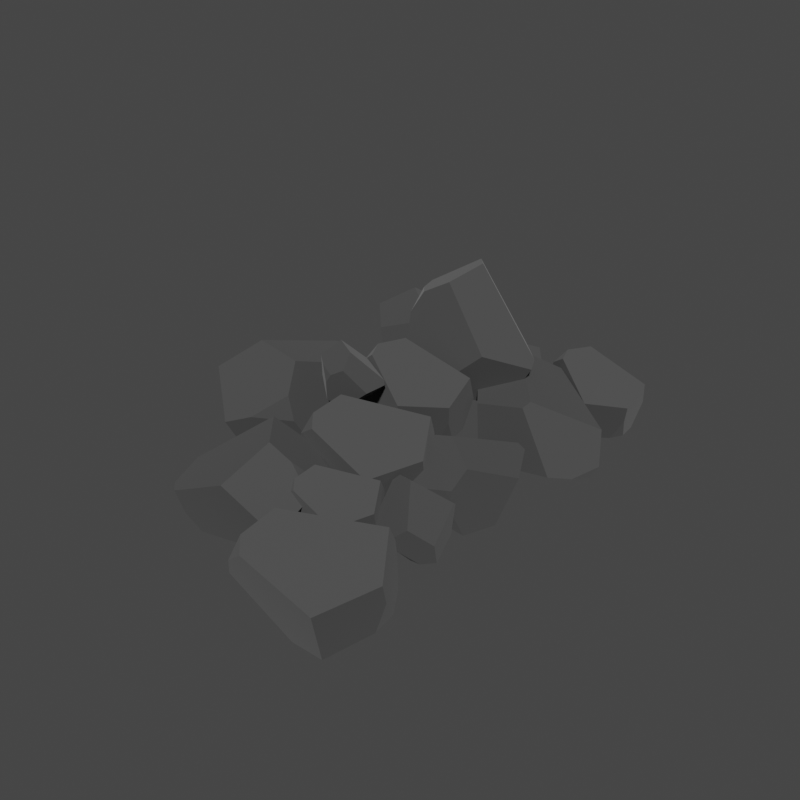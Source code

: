 # Source: coal.blend  (saved by Blender 3.5.10; exported with 4.5.12 LTS)
import bpy
from mathutils import Matrix  # noqa: F401  (used for matrix-valued properties, if any)

bpy.ops.wm.read_factory_settings(use_empty=True)
scene = bpy.context.scene
scene.name = 'Scene'

# ---- collections
col_collection = bpy.data.collections.new('Collection'); scene.collection.children.link(col_collection)

# ---- materials (node trees are filled in below, after node groups)
mat_material = bpy.data.materials.new('Material')

# ---- material node trees
mat_material.use_nodes = True; mat_material.node_tree.nodes.clear()
_N = mat_material.node_tree.nodes; _L = mat_material.node_tree.links
n0 = _N.new('ShaderNodeBsdfPrincipled'); n0.name = 'Principled BSDF'; n0.location = (10, 300)
n0.distribution = 'GGX'
n0.subsurface_method = 'RANDOM_WALK_SKIN'
n0.inputs[0].default_value = (0.06904, 0.06904, 0.06904, 1.0)
n0.inputs[1].default_value = 0.1299
n0.inputs[2].default_value = 0.8625
n0.inputs[3].default_value = 1.45
n0.inputs[13].default_value = 0.2644
n0.inputs[24].default_value = 0.08761
n0.inputs[27].default_value = (0.0, 0.0, 0.0, 1.0)
n0.inputs[28].default_value = 1.0
n1 = _N.new('ShaderNodeOutputMaterial'); n1.name = 'Material Output'; n1.location = (300, 300)
_L.new(n0.outputs[0], n1.inputs[0])
n1.is_active_output = True

# ---- world
world_world = bpy.data.worlds.new('World'); scene.world = world_world
world_world.use_nodes = True; world_world.node_tree.nodes.clear()
_N = world_world.node_tree.nodes; _L = world_world.node_tree.links
n0 = _N.new('ShaderNodeOutputWorld'); n0.name = 'World Output'; n0.location = (300, 300)
n1 = _N.new('ShaderNodeBackground'); n1.name = 'Background'; n1.location = (10, 300)
n1.inputs[0].default_value = (0.05088, 0.05088, 0.05088, 1.0)
_L.new(n1.outputs[0], n0.inputs[0])
n0.is_active_output = True
world_world.color = (0.05088, 0.05088, 0.05088)
world_world.use_sun_shadow = False
world_world.sun_shadow_jitter_overblur = 0.0

# ---- meshes
me_sphere_015 = bpy.data.meshes.new('Sphere.015')
me_sphere_015.from_pydata([(-0.04965, -0.1079, 0.1356), (-0.06676, -0.04393, 0.1396), (-0.05043, -0.05227, 0.1326), (-0.08102, -0.03517, 0.1561), (-0.08832, -0.04328, 0.1494), (-0.07101, -0.03639, 0.1791), (-0.0701, -0.1225, 0.1458), (-0.1078, -0.09139, 0.1612), (-0.01526, -0.1008, 0.1643), (-0.01345, -0.06438, 0.1644), (-0.01647, -0.06212, 0.1707), (-0.06304, -0.1312, 0.1785), (-0.07574, -0.08498, 0.2233), (-0.09621, -0.1046, 0.2011), (-0.04281, -0.1021, 0.2195), (-0.03552, -0.1259, 0.2025), (-0.05327, -0.1315, 0.1926), (-0.08086, -0.1173, 0.1955), (-0.05018, -0.02532, 0.06321), (-0.08527, -0.02431, 0.1689), (-0.09974, -0.013, 0.1416), (-0.06115, -0.02294, 0.2001), (-0.05672, -0.04166, 0.1906), (-0.04, 0.01342, 0.2026), (-0.009226, -0.04533, 0.06247), (0.01344, -0.06871, 0.1422), (-0.04832, 0.05086, 0.0626), (-0.08019, 0.06396, 0.1132), (-0.07198, 0.06728, 0.1218), (0.03242, -0.004882, 0.06127), (0.05842, 0.0389, 0.159), (0.06402, -0.01628, 0.1348), (0.04206, 0.07235, 0.1086), (0.03542, 0.05699, 0.06074), (0.04201, 0.02222, 0.06086), (0.05568, -0.00606, 0.1027), (-0.005294, 0.03524, 0.1249), (0.02485, 0.1745, 0.06797), (0.05024, 0.1369, 0.06846), (0.004034, 0.2206, 0.08788), (-0.01933, 0.2054, 0.0779), (0.02317, 0.2323, 0.1414), (-0.06288, 0.03702, 0.15), (-0.1094, 0.1453, 0.1367), (0.07286, 0.04595, 0.1942), (0.114, 0.1123, 0.1624), (0.1099, 0.1257, 0.1721), (-0.05771, 0.04721, 0.2291), (-0.03721, 0.1905, 0.275), (-0.09951, 0.1502, 0.237), (0.01355, 0.1245, 0.2977), (0.004437, 0.05607, 0.2869), (-0.03789, 0.05201, 0.2631), (-0.08065, 0.1067, 0.2439), (0.1684, -0.04317, -0.003159), (0.08434, 0.04207, 0.001548), (0.1196, 0.04461, 0.00314), (0.04517, 0.03596, 0.01679), (0.04653, 0.02222, -0.001752), (0.04502, 0.02733, 0.06129), (0.1455, -0.08628, -0.00805), (0.05384, -0.0733, -0.01036), (0.1915, -0.02528, 0.0734), (0.1616, 0.0326, 0.08264), (0.1511, 0.03026, 0.09036), (0.1413, -0.1144, 0.04754), (0.05193, -0.07795, 0.1163), (0.05531, -0.1096, 0.05953), (0.1165, -0.07942, 0.1356), (0.1596, -0.1013, 0.1103), (0.146, -0.1164, 0.07805), (0.09221, -0.1154, 0.06154), (-0.1066, 0.09283, 0.005969), (-0.2053, 0.07851, -0.01203), (-0.1888, 0.1035, -0.01331), (-0.2251, 0.05304, 0.0038), (-0.2118, 0.04327, -0.006706), (-0.2291, 0.05886, 0.0415), (-0.09024, 0.05613, 0.01636), (-0.1458, 0.0009131, 0.01518), (-0.1219, 0.1339, 0.0597), (-0.176, 0.1436, 0.05088), (-0.1816, 0.1372, 0.05821), (-0.08632, 0.05252, 0.06894), (-0.1705, 0.02593, 0.1165), (-0.1368, 0.0004172, 0.08121), (-0.14, 0.07242, 0.1289), (-0.09832, 0.08495, 0.1135), (-0.08912, 0.06155, 0.09333), (-0.1143, 0.02262, 0.0827), (-0.08703, -0.05389, 0.05584), (-0.2249, 0.006404, 0.01828), (-0.1872, 0.02669, 0.03463), (-0.2724, -0.02124, 0.02125), (-0.2564, -0.03569, 0.0005037), (-0.2871, -0.03476, 0.07645), (-0.08968, -0.1163, 0.04462), (-0.198, -0.1457, 0.002456), (-0.1019, -0.02649, 0.1573), (-0.1676, 0.02739, 0.1504), (-0.1816, 0.01885, 0.1557), (-0.104, -0.156, 0.1136), (-0.2512, -0.1611, 0.157), (-0.2081, -0.1933, 0.0921), (-0.1861, -0.1325, 0.2076), (-0.1164, -0.1357, 0.1966), (-0.1108, -0.1581, 0.1531), (-0.1647, -0.1822, 0.1104), (-0.02115, -0.1432, 0.003377), (-0.06829, -0.1787, 0.1167), (-0.08585, -0.1651, 0.08614), (-0.04515, -0.1764, 0.1556), (-0.0328, -0.1927, 0.1418), (-0.03549, -0.1309, 0.1687), (0.03061, -0.1506, 0.004744), (0.05713, -0.1867, 0.0928), (-0.04654, -0.06082, 0.01802), (-0.09002, -0.06939, 0.07245), (-0.08301, -0.06507, 0.08398), (0.06136, -0.09294, 0.01764), (0.06581, -0.06015, 0.1397), (0.09376, -0.1117, 0.1026), (0.04011, -0.01804, 0.0874), (0.04236, -0.02553, 0.02972), (0.06204, -0.06058, 0.02397), (0.08365, -0.09604, 0.06727), (-0.02677, -0.294, -0.0004125), (-0.1466, -0.3276, 0.0285), (-0.1323, -0.3134, -0.003426), (-0.1639, -0.3262, 0.07035), (-0.1459, -0.3429, 0.07155), (-0.1676, -0.281, 0.08726), (0.002877, -0.3033, 0.04166), (-0.05271, -0.3402, 0.1145), (-0.0518, -0.2107, -0.0096), (-0.1216, -0.2176, -0.01217), (-0.1266, -0.2135, 0.0004651), (0.01221, -0.2468, 0.07569), (-0.08226, -0.2141, 0.1531), (-0.03695, -0.2667, 0.1518), (-0.05472, -0.1711, 0.1025), (-0.007296, -0.1787, 0.06965), (0.008272, -0.2145, 0.08096), (-0.01435, -0.2507, 0.1231), (-0.1718, 0.1263, 0.04281), (-0.03914, 0.1803, 0.06115), (-0.05589, 0.1432, 0.07417), (-0.02873, 0.2304, 0.0637), (-0.0386, 0.2264, 0.03794), (-0.05009, 0.2539, 0.1081), (-0.2031, 0.1658, 0.01196), (-0.1397, 0.2547, -0.01128), (-0.187, 0.1288, 0.1404), (-0.1132, 0.1399, 0.1673), (-0.1121, 0.1553, 0.1716), (-0.2458, 0.2066, 0.05871), (-0.1789, 0.3151, 0.1236), (-0.1979, 0.2994, 0.04904), (-0.2205, 0.2572, 0.1625), (-0.2594, 0.2102, 0.1378), (-0.2588, 0.2162, 0.09231), (-0.2243, 0.2644, 0.05932), (0.0632, 0.06008, 0.01454), (0.2023, 0.09874, 0.01851), (0.1834, 0.06247, 0.03077), (0.2184, 0.1471, 0.02352), (0.2049, 0.1465, -0.0008564), (0.2057, 0.1684, 0.07222), (0.03274, 0.1052, -0.008471), (0.102, 0.1892, -0.03321), (0.06114, 0.05504, 0.1132), (0.1386, 0.05625, 0.1304), (0.1419, 0.07099, 0.1357), (0.001241, 0.1456, 0.04679), (0.08751, 0.2403, 0.1101), (0.05749, 0.2336, 0.0379), (0.04515, 0.1835, 0.1497), (-0.001539, 0.143, 0.127), (-0.006166, 0.1532, 0.08252), (0.02892, 0.2006, 0.04895), (0.06415, -0.341, -0.07514), (0.002541, -0.3838, 0.04868), (-0.0152, -0.3691, 0.0126), (0.0251, -0.3803, 0.09467), (0.04102, -0.3981, 0.08022), (0.03271, -0.3284, 0.1104), (0.1228, -0.347, -0.06899), (0.1466, -0.3869, 0.03283), (0.03035, -0.2489, -0.06082), (-0.02317, -0.2609, -0.003204), (-0.01648, -0.2557, 0.01044), (0.1537, -0.2803, -0.05167), (0.1463, -0.2434, 0.08662), (0.1836, -0.3003, 0.04713), (0.12, -0.1967, 0.02528), (0.128, -0.2049, -0.03969), (0.1524, -0.2436, -0.04445), (0.1746, -0.2829, 0.006383), (0.09281, 0.2494, 0.009991), (0.06426, 0.255, 0.1085), (0.05064, 0.2656, 0.08349), (0.08761, 0.2557, 0.1365), (0.09028, 0.2379, 0.128), (0.1092, 0.288, 0.137), (0.1293, 0.2286, 0.008498), (0.1516, 0.2078, 0.08182), (0.09885, 0.3194, 0.007302), (0.07203, 0.3346, 0.05458), (0.08007, 0.3373, 0.06215), (0.1699, 0.2634, 0.004913), (0.1997, 0.3046, 0.09294), (0.2009, 0.2529, 0.07197), (0.1848, 0.3351, 0.04614), (0.1762, 0.3201, 0.00265), (0.1803, 0.2877, 0.003483), (0.1927, 0.262, 0.04232), (0.0127, -0.2337, -0.001401), (-0.0203, -0.2586, 0.07794), (-0.03259, -0.249, 0.05655), (-0.004093, -0.2569, 0.1052), (0.004548, -0.2684, 0.09553), (0.002668, -0.2251, 0.1144), (0.04894, -0.2389, -0.0004437), (0.06751, -0.2641, 0.06121), (-0.005067, -0.176, 0.008853), (-0.03551, -0.182, 0.04696), (-0.0306, -0.179, 0.05503), (0.07047, -0.1985, 0.008583), (0.07359, -0.1755, 0.09404), (0.09316, -0.2116, 0.06803), (0.0556, -0.1461, 0.05743), (0.05717, -0.1513, 0.01704), (0.07095, -0.1758, 0.01302), (0.08608, -0.2007, 0.04334), (0.1021, -0.13, 0.001983), (0.08062, -0.1235, 0.07416), (0.08986, -0.1085, 0.06044), (0.08042, -0.1439, 0.0916), (0.07061, -0.1476, 0.08145), (0.1067, -0.1535, 0.09745), (0.09585, -0.1589, -0.007074), (0.07196, -0.1889, 0.03703), (0.1513, -0.1218, 0.01555), (0.1467, -0.1074, 0.05421), (0.1488, -0.1136, 0.05938), (0.1286, -0.1808, -0.005258), (0.1454, -0.2075, 0.06254), (0.1147, -0.2142, 0.03609), (0.1722, -0.185, 0.03837), (0.1688, -0.1751, 0.005563), (0.1475, -0.1837, -0.001615), (0.125, -0.2025, 0.01833), (-0.01904, 0.2505, 0.01144), (-0.03708, 0.2363, 0.0774), (-0.0472, 0.2468, 0.06276), (-0.02083, 0.2332, 0.09582), (-0.01834, 0.2231, 0.08725), (-0.007632, 0.2554, 0.1016), (0.006648, 0.2389, 0.006803), (0.02388, 0.214, 0.0515), (-0.01817, 0.2973, 0.02142), (-0.0363, 0.298, 0.05522), (-0.03085, 0.299, 0.06064), (0.03252, 0.2643, 0.01012), (0.05227, 0.278, 0.07491), (0.05508, 0.2476, 0.0524), (0.04004, 0.3052, 0.04928), (0.03415, 0.3022, 0.01815), (0.03841, 0.281, 0.01324), (0.04863, 0.2582, 0.03443), (-0.1858, -0.1884, 0.05616), (-0.1374, -0.2092, 0.0253), (-0.1428, -0.1923, 0.02858), (-0.137, -0.2281, 0.01478), (-0.1384, -0.231, 0.02612), (-0.1515, -0.2285, -0.003245), (-0.1985, -0.2082, 0.06451), (-0.177, -0.248, 0.05107), (-0.2011, -0.1714, 0.02123), (-0.1744, -0.1727, 0.001056), (-0.1754, -0.1779, -0.003238), (-0.2231, -0.2142, 0.04516), (-0.2096, -0.2457, -0.004644), (-0.2094, -0.2526, 0.02777), (-0.2259, -0.2155, -0.004684), (-0.2361, -0.201, 0.01675), (-0.2321, -0.2115, 0.03255), (-0.2185, -0.2367, 0.03282), (0.09296, 0.2493, 0.009985), (0.1197, 0.2899, 0.1319), (0.1056, 0.2304, 0.1164), (0.1063, 0.3195, 0.006856), (0.1173, 0.3365, 0.05647), (-0.08131, 0.2844, -0.01764), (-0.08835, 0.2544, 0.06635), (-0.1067, 0.2567, 0.04742), (-0.07004, 0.2642, 0.09029), (-0.05919, 0.2565, 0.07932), (-0.07531, 0.2968, 0.09806), (-0.04639, 0.294, -0.02306), (-0.00964, 0.2828, 0.03444), (-0.1189, 0.3309, -0.004582), (-0.1378, 0.3161, 0.03831), (-0.1333, 0.3214, 0.04538), (-0.04181, 0.3402, -0.01807), (-0.03458, 0.3687, 0.06543), (-0.006566, 0.3415, 0.0365), (-0.06851, 0.3859, 0.03248), (-0.07144, 0.3787, -0.007542), (-0.04979, 0.3614, -0.01386), (-0.02131, 0.3469, 0.0134)], [], [(7, 4, 1, 2, 0, 6), (14, 10, 5, 12), (3, 1, 4), (13, 12, 5, 3, 4, 7), (13, 7, 6, 11, 17), (16, 11, 6, 0, 8, 15), (3, 5, 10, 9, 2, 1), (0, 2, 9, 8), (16, 17, 11), (10, 14, 15, 8, 9), (16, 15, 14, 12, 13, 17), (25, 22, 19, 20, 18, 24), (32, 28, 23, 30), (21, 19, 22), (31, 30, 23, 21, 22, 25), (31, 25, 24, 29, 35), (34, 29, 24, 18, 26, 33), (21, 23, 28, 27, 20, 19), (18, 20, 27, 26), (34, 35, 29), (28, 32, 33, 26, 27), (34, 33, 32, 30, 31, 35), (43, 40, 37, 38, 36, 42), (50, 46, 41, 48), (39, 37, 40), (49, 48, 41, 39, 40, 43), (49, 43, 42, 47, 53), (52, 47, 42, 36, 44, 51), (39, 41, 46, 45, 38, 37), (36, 38, 45, 44), (52, 53, 47), (46, 50, 51, 44, 45), (52, 51, 50, 48, 49, 53), (61, 58, 55, 56, 54, 60), (68, 64, 59, 66), (57, 55, 58), (67, 66, 59, 57, 58, 61), (67, 61, 60, 65, 71), (70, 65, 60, 54, 62, 69), (57, 59, 64, 63, 56, 55), (54, 56, 63, 62), (70, 71, 65), (64, 68, 69, 62, 63), (70, 69, 68, 66, 67, 71), (79, 76, 73, 74, 72, 78), (86, 82, 77, 84), (75, 73, 76), (85, 84, 77, 75, 76, 79), (85, 79, 78, 83, 89), (88, 83, 78, 72, 80, 87), (75, 77, 82, 81, 74, 73), (72, 74, 81, 80), (88, 89, 83), (82, 86, 87, 80, 81), (88, 87, 86, 84, 85, 89), (97, 94, 91, 92, 90, 96), (104, 100, 95, 102), (93, 91, 94), (103, 102, 95, 93, 94, 97), (103, 97, 96, 101, 107), (106, 101, 96, 90, 98, 105), (93, 95, 100, 99, 92, 91), (90, 92, 99, 98), (106, 107, 101), (100, 104, 105, 98, 99), (106, 105, 104, 102, 103, 107), (115, 112, 109, 110, 108, 114), (122, 118, 113, 120), (111, 109, 112), (121, 120, 113, 111, 112, 115), (121, 115, 114, 119, 125), (124, 119, 114, 108, 116, 123), (111, 113, 118, 117, 110, 109), (108, 110, 117, 116), (124, 125, 119), (118, 122, 123, 116, 117), (124, 123, 122, 120, 121, 125), (133, 130, 127, 128, 126, 132), (140, 136, 131, 138), (129, 127, 130), (139, 138, 131, 129, 130, 133), (139, 133, 132, 137, 143), (142, 137, 132, 126, 134, 141), (129, 131, 136, 135, 128, 127), (126, 128, 135, 134), (142, 143, 137), (136, 140, 141, 134, 135), (142, 141, 140, 138, 139, 143), (151, 148, 145, 146, 144, 150), (158, 154, 149, 156), (147, 145, 148), (157, 156, 149, 147, 148, 151), (157, 151, 150, 155, 161), (160, 155, 150, 144, 152, 159), (147, 149, 154, 153, 146, 145), (144, 146, 153, 152), (160, 161, 155), (154, 158, 159, 152, 153), (160, 159, 158, 156, 157, 161), (169, 166, 163, 164, 162, 168), (176, 172, 167, 174), (165, 163, 166), (175, 174, 167, 165, 166, 169), (175, 169, 168, 173, 179), (178, 173, 168, 162, 170, 177), (165, 167, 172, 171, 164, 163), (162, 164, 171, 170), (178, 179, 173), (172, 176, 177, 170, 171), (178, 177, 176, 174, 175, 179), (187, 184, 181, 182, 180, 186), (194, 190, 185, 192), (183, 181, 184), (193, 192, 185, 183, 184, 187), (193, 187, 186, 191, 197), (196, 191, 186, 180, 188, 195), (183, 185, 190, 189, 182, 181), (180, 182, 189, 188), (196, 197, 191), (190, 194, 195, 188, 189), (196, 195, 194, 192, 193, 197), (290, 202, 199, 200, 198, 288), (292, 208, 203, 289), (201, 199, 202), (290, 289, 203, 201, 202), (211, 205, 204, 209, 215), (291, 288, 198, 206), (201, 203, 208, 207, 200, 199), (198, 200, 207, 206), (214, 215, 209), (292, 212, 213, 291), (214, 213, 212, 210, 211, 215), (223, 220, 217, 218, 216, 222), (230, 226, 221, 228), (219, 217, 220), (229, 228, 221, 219, 220, 223), (229, 223, 222, 227, 233), (232, 227, 222, 216, 224, 231), (219, 221, 226, 225, 218, 217), (216, 218, 225, 224), (232, 233, 227), (226, 230, 231, 224, 225), (232, 231, 230, 228, 229, 233), (241, 238, 235, 236, 234, 240), (248, 244, 239, 246), (237, 235, 238), (247, 246, 239, 237, 238, 241), (247, 241, 240, 245, 251), (250, 245, 240, 234, 242, 249), (237, 239, 244, 243, 236, 235), (234, 236, 243, 242), (250, 251, 245), (244, 248, 249, 242, 243), (250, 249, 248, 246, 247, 251), (259, 256, 253, 254, 252, 258), (266, 262, 257, 264), (255, 253, 256), (265, 264, 257, 255, 256, 259), (265, 259, 258, 263, 269), (268, 263, 258, 252, 260, 267), (255, 257, 262, 261, 254, 253), (252, 254, 261, 260), (268, 269, 263), (262, 266, 267, 260, 261), (268, 267, 266, 264, 265, 269), (277, 274, 271, 272, 270, 276), (284, 280, 275, 282), (273, 271, 274), (283, 282, 275, 273, 274, 277), (283, 277, 276, 281, 287), (286, 281, 276, 270, 278, 285), (273, 275, 280, 279, 272, 271), (270, 272, 279, 278), (286, 287, 281), (280, 284, 285, 278, 279), (286, 285, 284, 282, 283, 287), (208, 292, 291, 206, 207), (212, 292, 289, 210), (211, 210, 289, 290, 205), (205, 290, 288, 204), (214, 209, 204, 288, 291, 213), (300, 297, 294, 295, 293, 299), (307, 303, 298, 305), (296, 294, 297), (306, 305, 298, 296, 297, 300), (306, 300, 299, 304, 310), (309, 304, 299, 293, 301, 308), (296, 298, 303, 302, 295, 294), (293, 295, 302, 301), (309, 310, 304), (303, 307, 308, 301, 302), (309, 308, 307, 305, 306, 310)])
_uv = me_sphere_015.uv_layers.new(name='UVMap')
_uv.uv.foreach_set('vector', [0.6251, 0.4711, 0.8447, 0.4453, 0.8403, 0.4172, 0.8082, 0.3952, 0.416, 0.4025, 0.3935, 0.4286, 0.4989, 0.2832, 0.6552, 0.2871, 0.7984, 0.3778, 0.572, 0.3378, 0.851, 0.424, 0.8403, 0.4172, 0.8447, 0.4453, 0.5311, 0.4039, 0.572, 0.3378, 0.7984, 0.3778, 0.851, 0.424, 0.8447, 0.4453, 0.6251, 0.4711, 0.5311, 0.4039, 0.6251, 0.4711, 0.3935, 0.4286, 0.3808, 0.3781, 0.4573, 0.3861, 0.3787, 0.3439, 0.3808, 0.3781, 0.3935, 0.4286, 0.416, 0.4025, 0.3785, 0.3037, 0.3765, 0.2992, 0.851, 0.424, 0.7984, 0.3778, 0.6552, 0.2871, 0.6559, 0.289, 0.8082, 0.3952, 0.8403, 0.4172, 0.416, 0.4025, 0.8082, 0.3952, 0.6559, 0.289, 0.3785, 0.3037, 0.3787, 0.3439, 0.4573, 0.3861, 0.3808, 0.3781, 0.6552, 0.2871, 0.4989, 0.2832, 0.3765, 0.2992, 0.3785, 0.3037, 0.6559, 0.289, 0.3787, 0.3439, 0.3765, 0.2992, 0.4989, 0.2832, 0.572, 0.3378, 0.5311, 0.4039, 0.4573, 0.3861, 0.6251, 0.4711, 0.8447, 0.4453, 0.8403, 0.4172, 0.8082, 0.3952, 0.416, 0.4025, 0.3935, 0.4286, 0.4989, 0.2832, 0.6552, 0.2871, 0.7984, 0.3778, 0.572, 0.3378, 0.851, 0.424, 0.8403, 0.4172, 0.8447, 0.4453, 0.5311, 0.4039, 0.572, 0.3378, 0.7984, 0.3778, 0.851, 0.424, 0.8447, 0.4453, 0.6251, 0.4711, 0.5311, 0.4039, 0.6251, 0.4711, 0.3935, 0.4286, 0.3808, 0.3781, 0.4573, 0.3861, 0.3787, 0.3439, 0.3808, 0.3781, 0.3935, 0.4286, 0.416, 0.4025, 0.3785, 0.3037, 0.3765, 0.2992, 0.851, 0.424, 0.7984, 0.3778, 0.6552, 0.2871, 0.6559, 0.289, 0.8082, 0.3952, 0.8403, 0.4172, 0.416, 0.4025, 0.8082, 0.3952, 0.6559, 0.289, 0.3785, 0.3037, 0.3787, 0.3439, 0.4573, 0.3861, 0.3808, 0.3781, 0.6552, 0.2871, 0.4989, 0.2832, 0.3765, 0.2992, 0.3785, 0.3037, 0.6559, 0.289, 0.3787, 0.3439, 0.3765, 0.2992, 0.4989, 0.2832, 0.572, 0.3378, 0.5311, 0.4039, 0.4573, 0.3861, 0.6251, 0.4711, 0.8447, 0.4453, 0.8403, 0.4172, 0.8082, 0.3952, 0.416, 0.4025, 0.3935, 0.4286, 0.4989, 0.2832, 0.6552, 0.2871, 0.7984, 0.3778, 0.572, 0.3378, 0.851, 0.424, 0.8403, 0.4172, 0.8447, 0.4453, 0.5311, 0.4039, 0.572, 0.3378, 0.7984, 0.3778, 0.851, 0.424, 0.8447, 0.4453, 0.6251, 0.4711, 0.5311, 0.4039, 0.6251, 0.4711, 0.3935, 0.4286, 0.3808, 0.3781, 0.4573, 0.3861, 0.3787, 0.3439, 0.3808, 0.3781, 0.3935, 0.4286, 0.416, 0.4025, 0.3785, 0.3037, 0.3765, 0.2992, 0.851, 0.424, 0.7984, 0.3778, 0.6552, 0.2871, 0.6559, 0.289, 0.8082, 0.3952, 0.8403, 0.4172, 0.416, 0.4025, 0.8082, 0.3952, 0.6559, 0.289, 0.3785, 0.3037, 0.3787, 0.3439, 0.4573, 0.3861, 0.3808, 0.3781, 0.6552, 0.2871, 0.4989, 0.2832, 0.3765, 0.2992, 0.3785, 0.3037, 0.6559, 0.289, 0.3787, 0.3439, 0.3765, 0.2992, 0.4989, 0.2832, 0.572, 0.3378, 0.5311, 0.4039, 0.4573, 0.3861, 0.6251, 0.4711, 0.8447, 0.4453, 0.8403, 0.4172, 0.8082, 0.3952, 0.416, 0.4025, 0.3935, 0.4286, 0.4989, 0.2832, 0.6552, 0.2871, 0.7984, 0.3778, 0.572, 0.3378, 0.851, 0.424, 0.8403, 0.4172, 0.8447, 0.4453, 0.5311, 0.4039, 0.572, 0.3378, 0.7984, 0.3778, 0.851, 0.424, 0.8447, 0.4453, 0.6251, 0.4711, 0.5311, 0.4039, 0.6251, 0.4711, 0.3935, 0.4286, 0.3808, 0.3781, 0.4573, 0.3861, 0.3787, 0.3439, 0.3808, 0.3781, 0.3935, 0.4286, 0.416, 0.4025, 0.3785, 0.3037, 0.3765, 0.2992, 0.851, 0.424, 0.7984, 0.3778, 0.6552, 0.2871, 0.6559, 0.289, 0.8082, 0.3952, 0.8403, 0.4172, 0.416, 0.4025, 0.8082, 0.3952, 0.6559, 0.289, 0.3785, 0.3037, 0.3787, 0.3439, 0.4573, 0.3861, 0.3808, 0.3781, 0.6552, 0.2871, 0.4989, 0.2832, 0.3765, 0.2992, 0.3785, 0.3037, 0.6559, 0.289, 0.3787, 0.3439, 0.3765, 0.2992, 0.4989, 0.2832, 0.572, 0.3378, 0.5311, 0.4039, 0.4573, 0.3861, 0.6251, 0.4711, 0.8447, 0.4453, 0.8403, 0.4172, 0.8082, 0.3952, 0.416, 0.4025, 0.3935, 0.4286, 0.4989, 0.2832, 0.6552, 0.2871, 0.7984, 0.3778, 0.572, 0.3378, 0.851, 0.424, 0.8403, 0.4172, 0.8447, 0.4453, 0.5311, 0.4039, 0.572, 0.3378, 0.7984, 0.3778, 0.851, 0.424, 0.8447, 0.4453, 0.6251, 0.4711, 0.5311, 0.4039, 0.6251, 0.4711, 0.3935, 0.4286, 0.3808, 0.3781, 0.4573, 0.3861, 0.3787, 0.3439, 0.3808, 0.3781, 0.3935, 0.4286, 0.416, 0.4025, 0.3785, 0.3037, 0.3765, 0.2992, 0.851, 0.424, 0.7984, 0.3778, 0.6552, 0.2871, 0.6559, 0.289, 0.8082, 0.3952, 0.8403, 0.4172, 0.416, 0.4025, 0.8082, 0.3952, 0.6559, 0.289, 0.3785, 0.3037, 0.3787, 0.3439, 0.4573, 0.3861, 0.3808, 0.3781, 0.6552, 0.2871, 0.4989, 0.2832, 0.3765, 0.2992, 0.3785, 0.3037, 0.6559, 0.289, 0.3787, 0.3439, 0.3765, 0.2992, 0.4989, 0.2832, 0.572, 0.3378, 0.5311, 0.4039, 0.4573, 0.3861, 0.6251, 0.4711, 0.8447, 0.4453, 0.8403, 0.4172, 0.8082, 0.3952, 0.416, 0.4025, 0.3935, 0.4286, 0.4989, 0.2832, 0.6552, 0.2871, 0.7984, 0.3778, 0.572, 0.3378, 0.851, 0.424, 0.8403, 0.4172, 0.8447, 0.4453, 0.5311, 0.4039, 0.572, 0.3378, 0.7984, 0.3778, 0.851, 0.424, 0.8447, 0.4453, 0.6251, 0.4711, 0.5311, 0.4039, 0.6251, 0.4711, 0.3935, 0.4286, 0.3808, 0.3781, 0.4573, 0.3861, 0.3787, 0.3439, 0.3808, 0.3781, 0.3935, 0.4286, 0.416, 0.4025, 0.3785, 0.3037, 0.3765, 0.2992, 0.851, 0.424, 0.7984, 0.3778, 0.6552, 0.2871, 0.6559, 0.289, 0.8082, 0.3952, 0.8403, 0.4172, 0.416, 0.4025, 0.8082, 0.3952, 0.6559, 0.289, 0.3785, 0.3037, 0.3787, 0.3439, 0.4573, 0.3861, 0.3808, 0.3781, 0.6552, 0.2871, 0.4989, 0.2832, 0.3765, 0.2992, 0.3785, 0.3037, 0.6559, 0.289, 0.3787, 0.3439, 0.3765, 0.2992, 0.4989, 0.2832, 0.572, 0.3378, 0.5311, 0.4039, 0.4573, 0.3861, 0.6251, 0.4711, 0.8447, 0.4453, 0.8403, 0.4172, 0.8082, 0.3952, 0.416, 0.4025, 0.3935, 0.4286, 0.4989, 0.2832, 0.6552, 0.2871, 0.7984, 0.3778, 0.572, 0.3378, 0.851, 0.424, 0.8403, 0.4172, 0.8447, 0.4453, 0.5311, 0.4039, 0.572, 0.3378, 0.7984, 0.3778, 0.851, 0.424, 0.8447, 0.4453, 0.6251, 0.4711, 0.5311, 0.4039, 0.6251, 0.4711, 0.3935, 0.4286, 0.3808, 0.3781, 0.4573, 0.3861, 0.3787, 0.3439, 0.3808, 0.3781, 0.3935, 0.4286, 0.416, 0.4025, 0.3785, 0.3037, 0.3765, 0.2992, 0.851, 0.424, 0.7984, 0.3778, 0.6552, 0.2871, 0.6559, 0.289, 0.8082, 0.3952, 0.8403, 0.4172, 0.416, 0.4025, 0.8082, 0.3952, 0.6559, 0.289, 0.3785, 0.3037, 0.3787, 0.3439, 0.4573, 0.3861, 0.3808, 0.3781, 0.6552, 0.2871, 0.4989, 0.2832, 0.3765, 0.2992, 0.3785, 0.3037, 0.6559, 0.289, 0.3787, 0.3439, 0.3765, 0.2992, 0.4989, 0.2832, 0.572, 0.3378, 0.5311, 0.4039, 0.4573, 0.3861, 0.6251, 0.4711, 0.8447, 0.4453, 0.8403, 0.4172, 0.8082, 0.3952, 0.416, 0.4025, 0.3935, 0.4286, 0.4989, 0.2832, 0.6552, 0.2871, 0.7984, 0.3778, 0.572, 0.3378, 0.851, 0.424, 0.8403, 0.4172, 0.8447, 0.4453, 0.5311, 0.4039, 0.572, 0.3378, 0.7984, 0.3778, 0.851, 0.424, 0.8447, 0.4453, 0.6251, 0.4711, 0.5311, 0.4039, 0.6251, 0.4711, 0.3935, 0.4286, 0.3808, 0.3781, 0.4573, 0.3861, 0.3787, 0.3439, 0.3808, 0.3781, 0.3935, 0.4286, 0.416, 0.4025, 0.3785, 0.3037, 0.3765, 0.2992, 0.851, 0.424, 0.7984, 0.3778, 0.6552, 0.2871, 0.6559, 0.289, 0.8082, 0.3952, 0.8403, 0.4172, 0.416, 0.4025, 0.8082, 0.3952, 0.6559, 0.289, 0.3785, 0.3037, 0.3787, 0.3439, 0.4573, 0.3861, 0.3808, 0.3781, 0.6552, 0.2871, 0.4989, 0.2832, 0.3765, 0.2992, 0.3785, 0.3037, 0.6559, 0.289, 0.3787, 0.3439, 0.3765, 0.2992, 0.4989, 0.2832, 0.572, 0.3378, 0.5311, 0.4039, 0.4573, 0.3861, 0.6251, 0.4711, 0.8447, 0.4453, 0.8403, 0.4172, 0.8082, 0.3952, 0.416, 0.4025, 0.3935, 0.4286, 0.4989, 0.2832, 0.6552, 0.2871, 0.7984, 0.3778, 0.572, 0.3378, 0.851, 0.424, 0.8403, 0.4172, 0.8447, 0.4453, 0.5311, 0.4039, 0.572, 0.3378, 0.7984, 0.3778, 0.851, 0.424, 0.8447, 0.4453, 0.6251, 0.4711, 0.5311, 0.4039, 0.6251, 0.4711, 0.3935, 0.4286, 0.3808, 0.3781, 0.4573, 0.3861, 0.3787, 0.3439, 0.3808, 0.3781, 0.3935, 0.4286, 0.416, 0.4025, 0.3785, 0.3037, 0.3765, 0.2992, 0.851, 0.424, 0.7984, 0.3778, 0.6552, 0.2871, 0.6559, 0.289, 0.8082, 0.3952, 0.8403, 0.4172, 0.416, 0.4025, 0.8082, 0.3952, 0.6559, 0.289, 0.3785, 0.3037, 0.3787, 0.3439, 0.4573, 0.3861, 0.3808, 0.3781, 0.6552, 0.2871, 0.4989, 0.2832, 0.3765, 0.2992, 0.3785, 0.3037, 0.6559, 0.289, 0.3787, 0.3439, 0.3765, 0.2992, 0.4989, 0.2832, 0.572, 0.3378, 0.5311, 0.4039, 0.4573, 0.3861, 0.6251, 0.4711, 0.8447, 0.4453, 0.8403, 0.4172, 0.8082, 0.3952, 0.416, 0.4025, 0.3935, 0.4286, 0.4989, 0.2832, 0.6552, 0.2871, 0.7984, 0.3778, 0.572, 0.3378, 0.851, 0.424, 0.8403, 0.4172, 0.8447, 0.4453, 0.5311, 0.4039, 0.572, 0.3378, 0.7984, 0.3778, 0.851, 0.424, 0.8447, 0.4453, 0.6251, 0.4711, 0.5311, 0.4039, 0.6251, 0.4711, 0.3935, 0.4286, 0.3808, 0.3781, 0.4573, 0.3861, 0.3787, 0.3439, 0.3808, 0.3781, 0.3935, 0.4286, 0.416, 0.4025, 0.3785, 0.3037, 0.3765, 0.2992, 0.851, 0.424, 0.7984, 0.3778, 0.6552, 0.2871, 0.6559, 0.289, 0.8082, 0.3952, 0.8403, 0.4172, 0.416, 0.4025, 0.8082, 0.3952, 0.6559, 0.289, 0.3785, 0.3037, 0.3787, 0.3439, 0.4573, 0.3861, 0.3808, 0.3781, 0.6552, 0.2871, 0.4989, 0.2832, 0.3765, 0.2992, 0.3785, 0.3037, 0.6559, 0.289, 0.3787, 0.3439, 0.3765, 0.2992, 0.4989, 0.2832, 0.572, 0.3378, 0.5311, 0.4039, 0.4573, 0.3861, 0.6251, 0.4711, 0.8447, 0.4453, 0.8403, 0.4172, 0.8082, 0.3952, 0.416, 0.4025, 0.3935, 0.4286, 0.4989, 0.2832, 0.6552, 0.2871, 0.7984, 0.3778, 0.572, 0.3378, 0.851, 0.424, 0.8403, 0.4172, 0.8447, 0.4453, 0.5311, 0.4039, 0.572, 0.3378, 0.7984, 0.3778, 0.851, 0.424, 0.8447, 0.4453, 0.6251, 0.4711, 0.5311, 0.4039, 0.6251, 0.4711, 0.3935, 0.4286, 0.3808, 0.3781, 0.4573, 0.3861, 0.3787, 0.3439, 0.3808, 0.3781, 0.3935, 0.4286, 0.416, 0.4025, 0.3785, 0.3037, 0.3765, 0.2992, 0.851, 0.424, 0.7984, 0.3778, 0.6552, 0.2871, 0.6559, 0.289, 0.8082, 0.3952, 0.8403, 0.4172, 0.416, 0.4025, 0.8082, 0.3952, 0.6559, 0.289, 0.3785, 0.3037, 0.3787, 0.3439, 0.4573, 0.3861, 0.3808, 0.3781, 0.6552, 0.2871, 0.4989, 0.2832, 0.3765, 0.2992, 0.3785, 0.3037, 0.6559, 0.289, 0.3787, 0.3439, 0.3765, 0.2992, 0.4989, 0.2832, 0.572, 0.3378, 0.5311, 0.4039, 0.4573, 0.3861, 0.7898, 0.4517, 0.8447, 0.4453, 0.8403, 0.4172, 0.8082, 0.3952, 0.416, 0.4025, 0.4159, 0.4026, 0.5998, 0.2857, 0.6552, 0.2871, 0.7984, 0.3778, 0.7722, 0.3731, 0.851, 0.424, 0.8403, 0.4172, 0.8447, 0.4453, 0.7898, 0.4517, 0.7722, 0.3731, 0.7984, 0.3778, 0.851, 0.424, 0.8447, 0.4453, 0.5311, 0.4039, 0.6251, 0.4711, 0.3935, 0.4286, 0.3808, 0.3781, 0.4573, 0.3861, 0.3783, 0.3033, 0.4159, 0.4026, 0.416, 0.4025, 0.3785, 0.3037, 0.851, 0.424, 0.7984, 0.3778, 0.6552, 0.2871, 0.6559, 0.289, 0.8082, 0.3952, 0.8403, 0.4172, 0.416, 0.4025, 0.8082, 0.3952, 0.6559, 0.289, 0.3785, 0.3037, 0.3787, 0.3439, 0.4573, 0.3861, 0.3808, 0.3781, 0.5998, 0.2857, 0.4989, 0.2832, 0.3765, 0.2992, 0.3783, 0.3033, 0.3787, 0.3439, 0.3765, 0.2992, 0.4989, 0.2832, 0.572, 0.3378, 0.5311, 0.4039, 0.4573, 0.3861, 0.6251, 0.4711, 0.8447, 0.4453, 0.8403, 0.4172, 0.8082, 0.3952, 0.416, 0.4025, 0.3935, 0.4286, 0.4989, 0.2832, 0.6552, 0.2871, 0.7984, 0.3778, 0.572, 0.3378, 0.851, 0.424, 0.8403, 0.4172, 0.8447, 0.4453, 0.5311, 0.4039, 0.572, 0.3378, 0.7984, 0.3778, 0.851, 0.424, 0.8447, 0.4453, 0.6251, 0.4711, 0.5311, 0.4039, 0.6251, 0.4711, 0.3935, 0.4286, 0.3808, 0.3781, 0.4573, 0.3861, 0.3787, 0.3439, 0.3808, 0.3781, 0.3935, 0.4286, 0.416, 0.4025, 0.3785, 0.3037, 0.3765, 0.2992, 0.851, 0.424, 0.7984, 0.3778, 0.6552, 0.2871, 0.6559, 0.289, 0.8082, 0.3952, 0.8403, 0.4172, 0.416, 0.4025, 0.8082, 0.3952, 0.6559, 0.289, 0.3785, 0.3037, 0.3787, 0.3439, 0.4573, 0.3861, 0.3808, 0.3781, 0.6552, 0.2871, 0.4989, 0.2832, 0.3765, 0.2992, 0.3785, 0.3037, 0.6559, 0.289, 0.3787, 0.3439, 0.3765, 0.2992, 0.4989, 0.2832, 0.572, 0.3378, 0.5311, 0.4039, 0.4573, 0.3861, 0.6251, 0.4711, 0.8447, 0.4453, 0.8403, 0.4172, 0.8082, 0.3952, 0.416, 0.4025, 0.3935, 0.4286, 0.4989, 0.2832, 0.6552, 0.2871, 0.7984, 0.3778, 0.572, 0.3378, 0.851, 0.424, 0.8403, 0.4172, 0.8447, 0.4453, 0.5311, 0.4039, 0.572, 0.3378, 0.7984, 0.3778, 0.851, 0.424, 0.8447, 0.4453, 0.6251, 0.4711, 0.5311, 0.4039, 0.6251, 0.4711, 0.3935, 0.4286, 0.3808, 0.3781, 0.4573, 0.3861, 0.3787, 0.3439, 0.3808, 0.3781, 0.3935, 0.4286, 0.416, 0.4025, 0.3785, 0.3037, 0.3765, 0.2992, 0.851, 0.424, 0.7984, 0.3778, 0.6552, 0.2871, 0.6559, 0.289, 0.8082, 0.3952, 0.8403, 0.4172, 0.416, 0.4025, 0.8082, 0.3952, 0.6559, 0.289, 0.3785, 0.3037, 0.3787, 0.3439, 0.4573, 0.3861, 0.3808, 0.3781, 0.6552, 0.2871, 0.4989, 0.2832, 0.3765, 0.2992, 0.3785, 0.3037, 0.6559, 0.289, 0.3787, 0.3439, 0.3765, 0.2992, 0.4989, 0.2832, 0.572, 0.3378, 0.5311, 0.4039, 0.4573, 0.3861, 0.6251, 0.4711, 0.8447, 0.4453, 0.8403, 0.4172, 0.8082, 0.3952, 0.416, 0.4025, 0.3935, 0.4286, 0.4989, 0.2832, 0.6552, 0.2871, 0.7984, 0.3778, 0.572, 0.3378, 0.851, 0.424, 0.8403, 0.4172, 0.8447, 0.4453, 0.5311, 0.4039, 0.572, 0.3378, 0.7984, 0.3778, 0.851, 0.424, 0.8447, 0.4453, 0.6251, 0.4711, 0.5311, 0.4039, 0.6251, 0.4711, 0.3935, 0.4286, 0.3808, 0.3781, 0.4573, 0.3861, 0.3787, 0.3439, 0.3808, 0.3781, 0.3935, 0.4286, 0.416, 0.4025, 0.3785, 0.3037, 0.3765, 0.2992, 0.851, 0.424, 0.7984, 0.3778, 0.6552, 0.2871, 0.6559, 0.289, 0.8082, 0.3952, 0.8403, 0.4172, 0.416, 0.4025, 0.8082, 0.3952, 0.6559, 0.289, 0.3785, 0.3037, 0.3787, 0.3439, 0.4573, 0.3861, 0.3808, 0.3781, 0.6552, 0.2871, 0.4989, 0.2832, 0.3765, 0.2992, 0.3785, 0.3037, 0.6559, 0.289, 0.3787, 0.3439, 0.3765, 0.2992, 0.4989, 0.2832, 0.572, 0.3378, 0.5311, 0.4039, 0.4573, 0.3861, 0.6251, 0.4711, 0.8447, 0.4453, 0.8403, 0.4172, 0.8082, 0.3952, 0.416, 0.4025, 0.3935, 0.4286, 0.4989, 0.2832, 0.6552, 0.2871, 0.7984, 0.3778, 0.572, 0.3378, 0.851, 0.424, 0.8403, 0.4172, 0.8447, 0.4453, 0.5311, 0.4039, 0.572, 0.3378, 0.7984, 0.3778, 0.851, 0.424, 0.8447, 0.4453, 0.6251, 0.4711, 0.5311, 0.4039, 0.6251, 0.4711, 0.3935, 0.4286, 0.3808, 0.3781, 0.4573, 0.3861, 0.3787, 0.3439, 0.3808, 0.3781, 0.3935, 0.4286, 0.416, 0.4025, 0.3785, 0.3037, 0.3765, 0.2992, 0.851, 0.424, 0.7984, 0.3778, 0.6552, 0.2871, 0.6559, 0.289, 0.8082, 0.3952, 0.8403, 0.4172, 0.416, 0.4025, 0.8082, 0.3952, 0.6559, 0.289, 0.3785, 0.3037, 0.3787, 0.3439, 0.4573, 0.3861, 0.3808, 0.3781, 0.6552, 0.2871, 0.4989, 0.2832, 0.3765, 0.2992, 0.3785, 0.3037, 0.6559, 0.289, 0.3787, 0.3439, 0.3765, 0.2992, 0.4989, 0.2832, 0.572, 0.3378, 0.5311, 0.4039, 0.4573, 0.3861, 0.6552, 0.2871, 0.5998, 0.2857, 0.3783, 0.3033, 0.3785, 0.3037, 0.6559, 0.289, 0.4989, 0.2832, 0.5998, 0.2857, 0.7722, 0.3731, 0.572, 0.3378, 0.5311, 0.4039, 0.572, 0.3378, 0.7722, 0.3731, 0.7898, 0.4517, 0.6251, 0.4711, 0.6251, 0.4711, 0.7898, 0.4517, 0.4159, 0.4026, 0.3935, 0.4286, 0.3787, 0.3439, 0.3808, 0.3781, 0.3935, 0.4286, 0.4159, 0.4026, 0.3783, 0.3033, 0.3765, 0.2992, 0.6251, 0.4711, 0.8447, 0.4453, 0.8403, 0.4172, 0.8082, 0.3952, 0.416, 0.4025, 0.3935, 0.4286, 0.4989, 0.2832, 0.6552, 0.2871, 0.7984, 0.3778, 0.572, 0.3378, 0.851, 0.424, 0.8403, 0.4172, 0.8447, 0.4453, 0.5311, 0.4039, 0.572, 0.3378, 0.7984, 0.3778, 0.851, 0.424, 0.8447, 0.4453, 0.6251, 0.4711, 0.5311, 0.4039, 0.6251, 0.4711, 0.3935, 0.4286, 0.3808, 0.3781, 0.4573, 0.3861, 0.3787, 0.3439, 0.3808, 0.3781, 0.3935, 0.4286, 0.416, 0.4025, 0.3785, 0.3037, 0.3765, 0.2992, 0.851, 0.424, 0.7984, 0.3778, 0.6552, 0.2871, 0.6559, 0.289, 0.8082, 0.3952, 0.8403, 0.4172, 0.416, 0.4025, 0.8082, 0.3952, 0.6559, 0.289, 0.3785, 0.3037, 0.3787, 0.3439, 0.4573, 0.3861, 0.3808, 0.3781, 0.6552, 0.2871, 0.4989, 0.2832, 0.3765, 0.2992, 0.3785, 0.3037, 0.6559, 0.289, 0.3787, 0.3439, 0.3765, 0.2992, 0.4989, 0.2832, 0.572, 0.3378, 0.5311, 0.4039, 0.4573, 0.3861])
me_sphere_015.materials.append(mat_material)
me_sphere_015.update()

# ---- objects
ob_sphere_015 = bpy.data.objects.new('Sphere.015', me_sphere_015)

# ---- transforms, parenting, visibility, modifiers, constraints
ob_sphere_015.location = (0.0, 0.0, 0.0)

# ---- collection membership
col_collection.objects.link(ob_sphere_015)

# ---- scene / render settings (as saved in the file)
scene.frame_start = 1; scene.frame_end = 250; scene.frame_set(1)
scene.render.engine = 'CYCLES'
scene.render.resolution_x = 512
scene.render.resolution_y = 512
scene.render.film_transparent = True
scene.cycles.sampling_pattern = 'TABULATED_SOBOL'
scene.cycles.use_light_tree = False
scene.view_settings.view_transform = 'Filmic'
bpy.context.view_layer.update()

# ---- added for rendering (the .blend has no active camera and no usable light): camera, sun
cam_auto = bpy.data.cameras.new('AutoCamera')
cam_auto.lens = 50.0
cam_auto.sensor_width = 36.0
cam_auto.clip_end = 1000.0
ob_auto_camera = bpy.data.objects.new('AutoCamera', cam_auto)
scene.collection.objects.link(ob_auto_camera)
ob_auto_camera.location = (0.895143, -1.12151, 0.854857)
ob_auto_camera.rotation_euler = (1.09748, -7.21219e-08, 0.694738)
scene.camera = ob_auto_camera
light_auto_sun = bpy.data.lights.new('AutoSun', 'SUN')
light_auto_sun.energy = 3.0
light_auto_sun.angle = 0.0523599
ob_auto_sun = bpy.data.objects.new('AutoSun', light_auto_sun)
scene.collection.objects.link(ob_auto_sun)
ob_auto_sun.rotation_euler = (0.872665, 0.174533, 0.523599)
bpy.context.view_layer.update()
